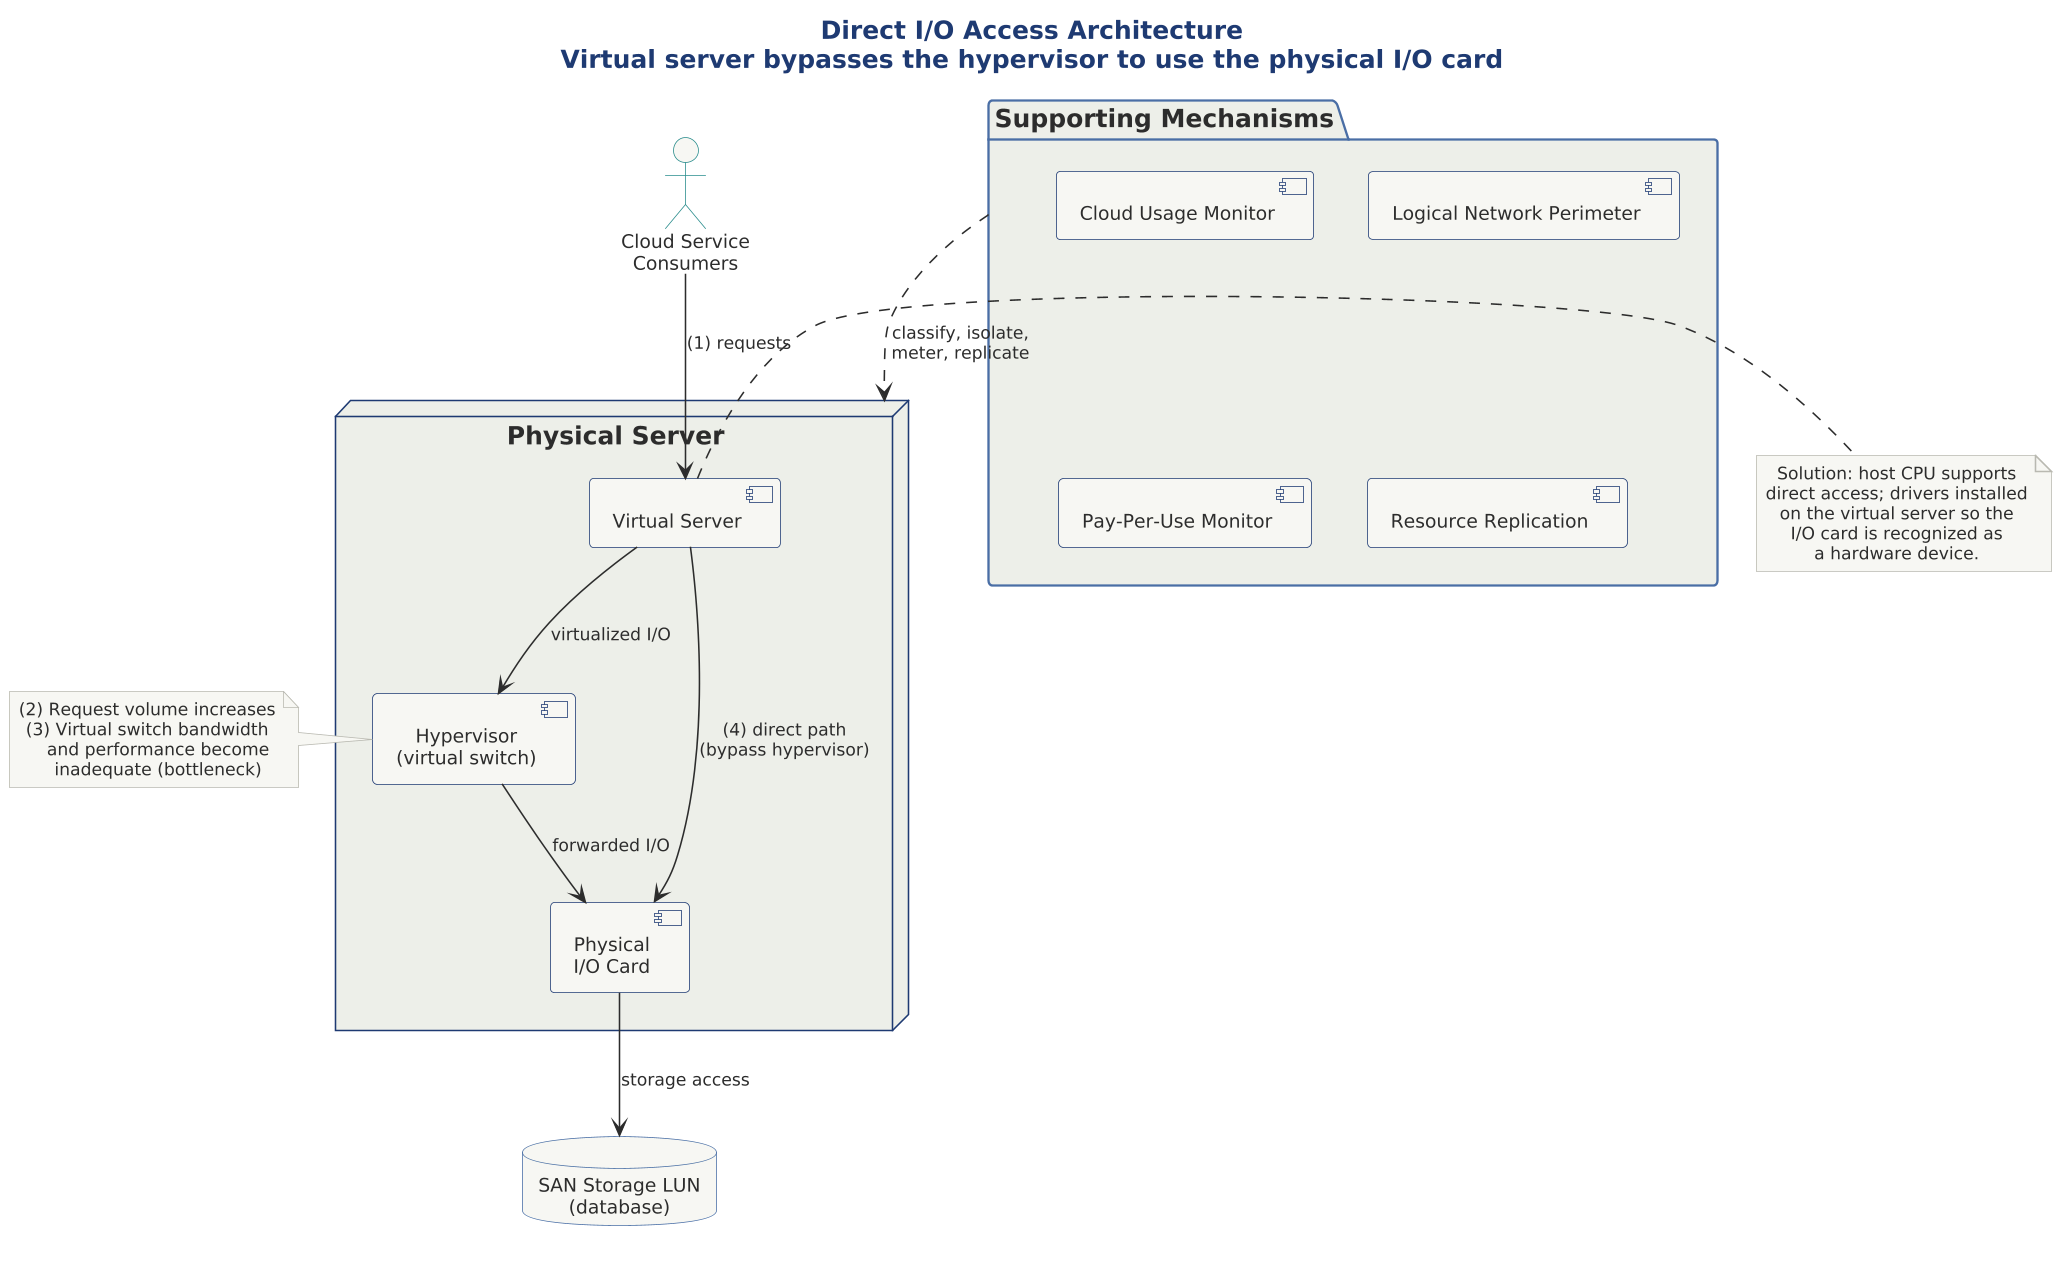

The diagram above was rendered by PlantUML. Its source (embedded in the PNG):
@startuml

scale 1.5625



!include ../../../../../../tooling/styles/plantuml/structural/deployment-diagram-style.iuml

title Direct I/O Access Architecture\nVirtual server bypasses the hypervisor to use the physical I/O card

actor "Cloud Service\nConsumers" as csc

node "Physical Server" as ps {
  component "Hypervisor\n(virtual switch)" as hv
  component "Physical\nI/O Card" as io
  component "Virtual Server" as vs
}

database "SAN Storage LUN\n(database)" as san

' Normal state path (1)
csc -down-> vs : (1) requests
vs -down-> hv : virtualized I/O
hv -down-> io : forwarded I/O
io -down-> san : storage access

' Problem and solution states
note left of hv
  (2) Request volume increases
  (3) Virtual switch bandwidth
      and performance become
      inadequate (bottleneck)
end note

' Direct path bypassing hypervisor
vs -right-> io : (4) direct path\n(bypass hypervisor)

note right of vs
  Solution: host CPU supports
  direct access; drivers installed
  on the virtual server so the
  I/O card is recognized as
  a hardware device.
end note

' Supporting mechanisms
package "Supporting Mechanisms" as mech {
  component "Cloud Usage Monitor" as cum
  component "Logical Network Perimeter" as lnp
  component "Pay-Per-Use Monitor" as ppm
  component "Resource Replication" as rr
}

mech .down.> ps : classify, isolate,\nmeter, replicate

@enduml